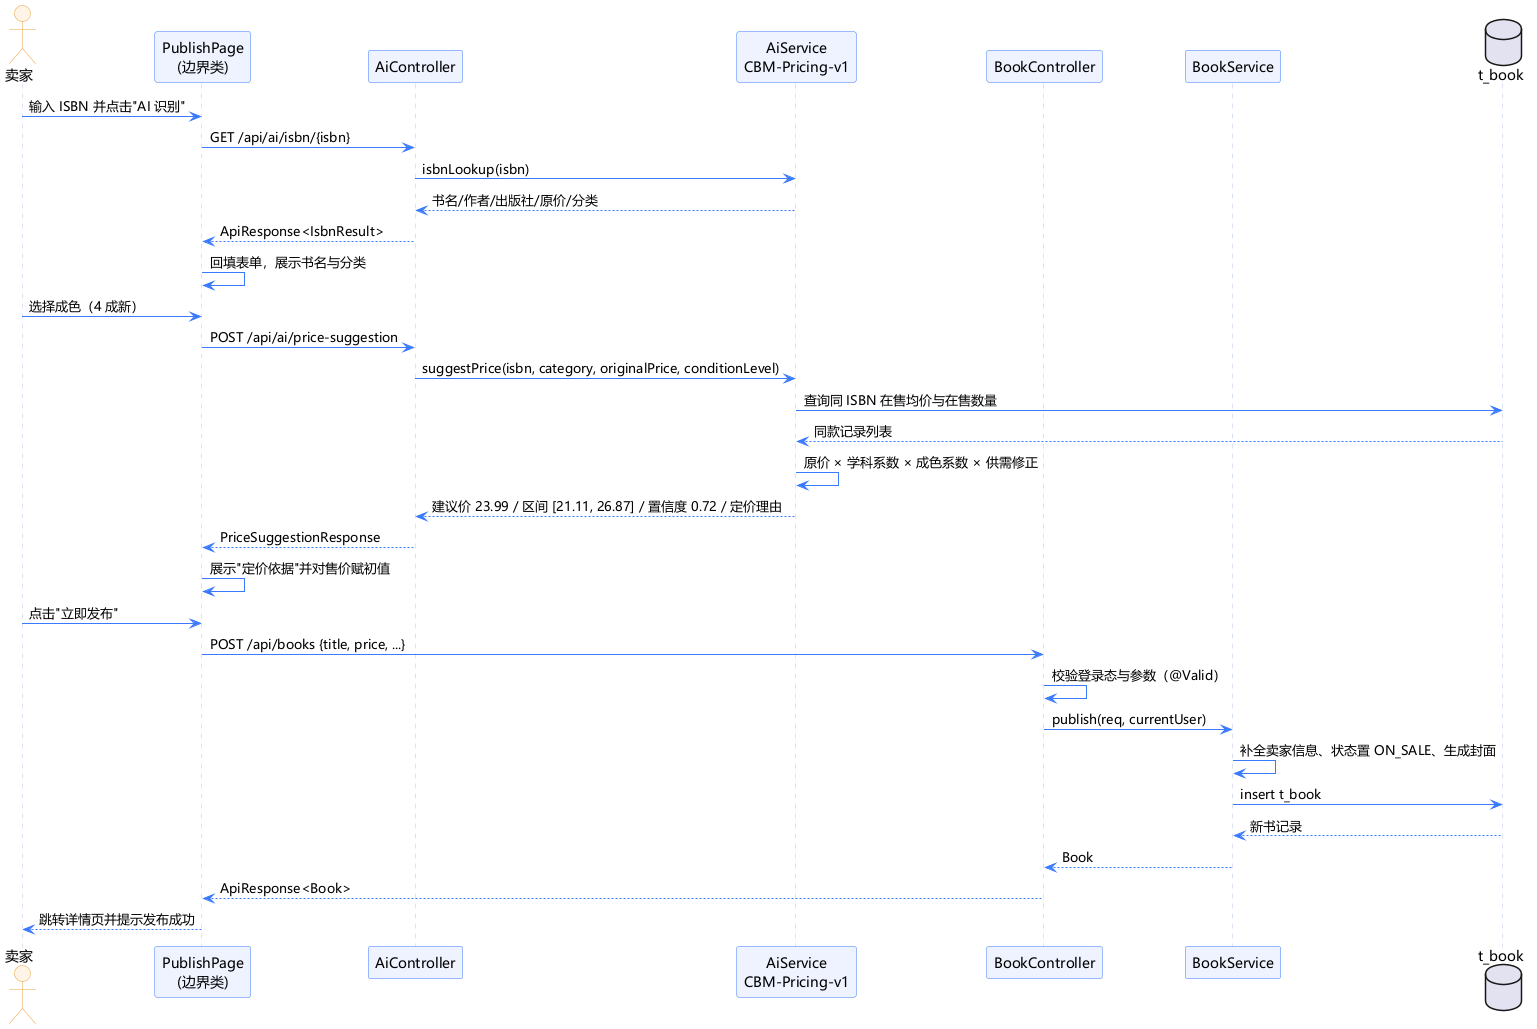

The diagram above was rendered by PlantUML. Its source (embedded in the PNG):
@startuml
skinparam defaultFontName "Microsoft YaHei"
skinparam backgroundColor #FFFFFF
skinparam shadowing false
skinparam sequence {
  ArrowColor #3A7AFE
  LifeLineBorderColor #B9C6E4
  ParticipantBackgroundColor #EEF3FF
  ParticipantBorderColor #3A7AFE
  ActorBackgroundColor #FFF4E6
  ActorBorderColor #E6A23C
}


actor "卖家" as S
participant "PublishPage\n(边界类)" as P
participant "AiController" as AC
participant "AiService\nCBM-Pricing-v1" as AS
participant "BookController" as BC
participant "BookService" as BS
database "t_book" as DB

S -> P : 输入 ISBN 并点击"AI 识别"
P -> AC : GET /api/ai/isbn/{isbn}
AC -> AS : isbnLookup(isbn)
AS --> AC : 书名/作者/出版社/原价/分类
AC --> P : ApiResponse<IsbnResult>
P -> P : 回填表单，展示书名与分类

S -> P : 选择成色（4 成新）
P -> AC : POST /api/ai/price-suggestion
AC -> AS : suggestPrice(isbn, category, originalPrice, conditionLevel)
AS -> DB : 查询同 ISBN 在售均价与在售数量
DB --> AS : 同款记录列表
AS -> AS : 原价 × 学科系数 × 成色系数 × 供需修正
AS --> AC : 建议价 23.99 / 区间 [21.11, 26.87] / 置信度 0.72 / 定价理由
AC --> P : PriceSuggestionResponse
P -> P : 展示"定价依据"并对售价赋初值

S -> P : 点击"立即发布"
P -> BC : POST /api/books {title, price, ...}
BC -> BC : 校验登录态与参数（@Valid）
BC -> BS : publish(req, currentUser)
BS -> BS : 补全卖家信息、状态置 ON_SALE、生成封面
BS -> DB : insert t_book
DB --> BS : 新书记录
BS --> BC : Book
BC --> P : ApiResponse<Book>
P --> S : 跳转详情页并提示发布成功

@enduml